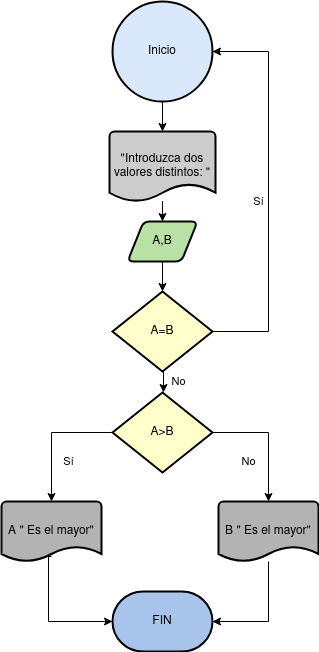

The diagram above was exported from draw.io. Its source (the exported page's mxGraphModel, read from the mxfile embedded in the PNG):
<mxGraphModel dx="1434" dy="795" grid="1" gridSize="10" guides="1" tooltips="1" connect="1" arrows="1" fold="1" page="1" pageScale="1" pageWidth="1600" pageHeight="900" math="0" shadow="0">
  <root>
    <mxCell id="0" />
    <mxCell id="1" parent="0" />
    <mxCell id="y5dp9cGty_VTsqEPSCK4-1" value="&lt;div&gt;Inicio&lt;/div&gt;" style="strokeWidth=2;html=1;shape=mxgraph.flowchart.start_2;whiteSpace=wrap;fillColor=#dae8fc;strokeColor=#000000;" vertex="1" parent="1">
      <mxGeometry x="364" y="20" width="100" height="100" as="geometry" />
    </mxCell>
    <mxCell id="y5dp9cGty_VTsqEPSCK4-6" value="" style="edgeStyle=orthogonalEdgeStyle;rounded=0;orthogonalLoop=1;jettySize=auto;html=1;" edge="1" parent="1" source="y5dp9cGty_VTsqEPSCK4-2" target="y5dp9cGty_VTsqEPSCK4-4">
      <mxGeometry relative="1" as="geometry" />
    </mxCell>
    <mxCell id="y5dp9cGty_VTsqEPSCK4-2" value="&quot;Introduzca dos valores distintos: &quot;" style="strokeWidth=2;html=1;shape=mxgraph.flowchart.document2;whiteSpace=wrap;size=0.25;fillColor=#CCCCCC;" vertex="1" parent="1">
      <mxGeometry x="361" y="150" width="106" height="70" as="geometry" />
    </mxCell>
    <mxCell id="y5dp9cGty_VTsqEPSCK4-3" style="edgeStyle=orthogonalEdgeStyle;rounded=0;orthogonalLoop=1;jettySize=auto;html=1;entryX=0.5;entryY=0;entryDx=0;entryDy=0;entryPerimeter=0;" edge="1" parent="1" source="y5dp9cGty_VTsqEPSCK4-1" target="y5dp9cGty_VTsqEPSCK4-2">
      <mxGeometry relative="1" as="geometry" />
    </mxCell>
    <mxCell id="y5dp9cGty_VTsqEPSCK4-4" value="A,B" style="shape=parallelogram;html=1;strokeWidth=2;perimeter=parallelogramPerimeter;whiteSpace=wrap;rounded=1;arcSize=12;size=0.23;fillColor=#B9E0A5;" vertex="1" parent="1">
      <mxGeometry x="379" y="240" width="70" height="40" as="geometry" />
    </mxCell>
    <mxCell id="y5dp9cGty_VTsqEPSCK4-12" value="No" style="edgeStyle=orthogonalEdgeStyle;rounded=0;orthogonalLoop=1;jettySize=auto;html=1;" edge="1" parent="1">
      <mxGeometry x="-0.0476" y="15" relative="1" as="geometry">
        <mxPoint x="415" y="390" as="sourcePoint" />
        <mxPoint x="415" y="411" as="targetPoint" />
        <mxPoint as="offset" />
      </mxGeometry>
    </mxCell>
    <mxCell id="y5dp9cGty_VTsqEPSCK4-7" value="A=B" style="strokeWidth=2;html=1;shape=mxgraph.flowchart.decision;whiteSpace=wrap;fillColor=#FFFFCC;" vertex="1" parent="1">
      <mxGeometry x="364" y="310" width="100" height="80" as="geometry" />
    </mxCell>
    <mxCell id="y5dp9cGty_VTsqEPSCK4-8" style="edgeStyle=orthogonalEdgeStyle;rounded=0;orthogonalLoop=1;jettySize=auto;html=1;entryX=0.5;entryY=0;entryDx=0;entryDy=0;entryPerimeter=0;" edge="1" parent="1" source="y5dp9cGty_VTsqEPSCK4-4" target="y5dp9cGty_VTsqEPSCK4-7">
      <mxGeometry relative="1" as="geometry" />
    </mxCell>
    <mxCell id="y5dp9cGty_VTsqEPSCK4-9" value="&lt;div&gt;Sí&lt;/div&gt;" style="edgeStyle=orthogonalEdgeStyle;rounded=0;orthogonalLoop=1;jettySize=auto;html=1;entryX=1;entryY=0.5;entryDx=0;entryDy=0;entryPerimeter=0;" edge="1" parent="1" source="y5dp9cGty_VTsqEPSCK4-7" target="y5dp9cGty_VTsqEPSCK4-1">
      <mxGeometry x="-0.051" y="10" relative="1" as="geometry">
        <Array as="points">
          <mxPoint x="520" y="350" />
          <mxPoint x="520" y="70" />
        </Array>
        <mxPoint as="offset" />
      </mxGeometry>
    </mxCell>
    <mxCell id="y5dp9cGty_VTsqEPSCK4-11" value="A&amp;gt;B" style="strokeWidth=2;html=1;shape=mxgraph.flowchart.decision;whiteSpace=wrap;fillColor=#FFFFCC;" vertex="1" parent="1">
      <mxGeometry x="364" y="411" width="100" height="80" as="geometry" />
    </mxCell>
    <mxCell id="y5dp9cGty_VTsqEPSCK4-14" value="A &quot; Es el mayor&quot;" style="strokeWidth=2;html=1;shape=mxgraph.flowchart.document2;whiteSpace=wrap;size=0.25;fillColor=#B3B3B3;" vertex="1" parent="1">
      <mxGeometry x="253" y="520" width="100" height="60" as="geometry" />
    </mxCell>
    <mxCell id="y5dp9cGty_VTsqEPSCK4-15" value="B &quot; Es el mayor&quot;" style="strokeWidth=2;html=1;shape=mxgraph.flowchart.document2;whiteSpace=wrap;size=0.25;fillColor=#B3B3B3;" vertex="1" parent="1">
      <mxGeometry x="470" y="520" width="100" height="60" as="geometry" />
    </mxCell>
    <mxCell id="y5dp9cGty_VTsqEPSCK4-16" value="Sí" style="edgeStyle=orthogonalEdgeStyle;rounded=0;orthogonalLoop=1;jettySize=auto;html=1;entryX=0.5;entryY=0;entryDx=0;entryDy=0;entryPerimeter=0;" edge="1" parent="1" source="y5dp9cGty_VTsqEPSCK4-11" target="y5dp9cGty_VTsqEPSCK4-14">
      <mxGeometry x="0.3846" y="17" relative="1" as="geometry">
        <mxPoint as="offset" />
      </mxGeometry>
    </mxCell>
    <mxCell id="y5dp9cGty_VTsqEPSCK4-17" value="No" style="edgeStyle=orthogonalEdgeStyle;rounded=0;orthogonalLoop=1;jettySize=auto;html=1;entryX=0.5;entryY=0;entryDx=0;entryDy=0;entryPerimeter=0;" edge="1" parent="1" source="y5dp9cGty_VTsqEPSCK4-11" target="y5dp9cGty_VTsqEPSCK4-15">
      <mxGeometry x="0.36" y="-20" relative="1" as="geometry">
        <mxPoint as="offset" />
      </mxGeometry>
    </mxCell>
    <mxCell id="y5dp9cGty_VTsqEPSCK4-19" value="FIN" style="strokeWidth=2;html=1;shape=mxgraph.flowchart.terminator;whiteSpace=wrap;fillColor=#A9C4EB;" vertex="1" parent="1">
      <mxGeometry x="364" y="610" width="100" height="60" as="geometry" />
    </mxCell>
    <mxCell id="y5dp9cGty_VTsqEPSCK4-20" style="edgeStyle=orthogonalEdgeStyle;rounded=0;orthogonalLoop=1;jettySize=auto;html=1;entryX=0;entryY=0.5;entryDx=0;entryDy=0;entryPerimeter=0;exitX=0.5;exitY=0.917;exitDx=0;exitDy=0;exitPerimeter=0;" edge="1" parent="1" source="y5dp9cGty_VTsqEPSCK4-14" target="y5dp9cGty_VTsqEPSCK4-19">
      <mxGeometry relative="1" as="geometry">
        <Array as="points">
          <mxPoint x="300" y="575" />
          <mxPoint x="300" y="640" />
        </Array>
      </mxGeometry>
    </mxCell>
    <mxCell id="y5dp9cGty_VTsqEPSCK4-21" style="edgeStyle=orthogonalEdgeStyle;rounded=0;orthogonalLoop=1;jettySize=auto;html=1;entryX=1;entryY=0.5;entryDx=0;entryDy=0;entryPerimeter=0;" edge="1" parent="1" source="y5dp9cGty_VTsqEPSCK4-15" target="y5dp9cGty_VTsqEPSCK4-19">
      <mxGeometry relative="1" as="geometry">
        <Array as="points">
          <mxPoint x="520" y="640" />
        </Array>
      </mxGeometry>
    </mxCell>
  </root>
</mxGraphModel>